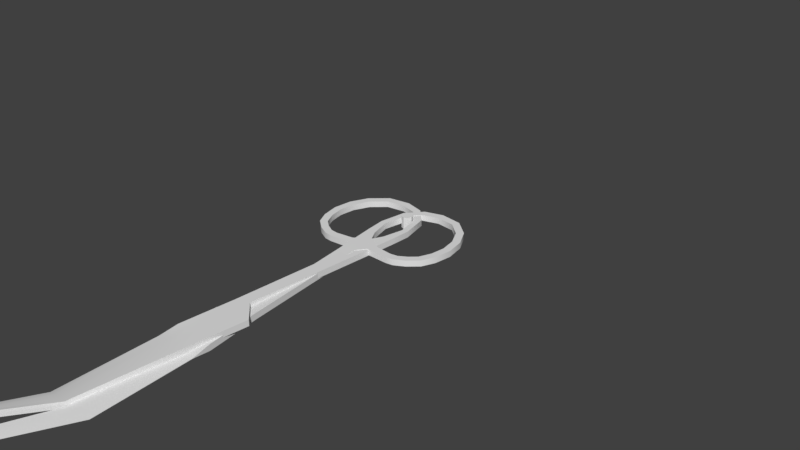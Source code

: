 # Source: Bandage_Scissors.blend  (saved by Blender 3.0.42; exported with 4.5.12 LTS)
import bpy
from mathutils import Matrix  # noqa: F401  (used for matrix-valued properties, if any)

bpy.ops.wm.read_factory_settings(use_empty=True)
scene = bpy.context.scene
scene.name = 'Scene'

# ---- collections
col_collection_1 = bpy.data.collections.new('Collection 1'); scene.collection.children.link(col_collection_1)

# ---- materials (node trees are filled in below, after node groups)
mat_scissors = bpy.data.materials.new('Scissors')
mat_scissors.alpha_threshold = 0.0
mat_scissors.use_transparent_shadow = False
mat_scissors.roughness = 0.5

# ---- material node trees

# ---- world
world_world = bpy.data.worlds.new('World'); scene.world = world_world
world_world.color = (0.05088, 0.05088, 0.05088)
world_world.use_sun_shadow = False
world_world.sun_shadow_jitter_overblur = 0.0
world_world.cycles.sampling_method = 'MANUAL'

# ---- meshes
me_plane = bpy.data.meshes.new('Plane')
me_plane.from_pydata([(0.01968, -0.05567, -0.0007593), (0.01735, -0.05567, -0.0007593), (0.01968, -0.05334, -0.0007593), (0.01735, -0.05334, -0.0007593), (0.02243, -0.05683, -0.0007593), (0.02305, -0.05458, -0.0007593), (0.0248, -0.05839, -0.0007593), (0.02661, -0.05691, -0.0007593), (0.02692, -0.06186, -0.0007593), (0.02893, -0.06067, -0.0007593), (0.02816, -0.06611, -0.0007593), (0.03048, -0.06587, -0.0007593), (0.02811, -0.07104, -0.0007593), (0.03034, -0.0717, -0.0007593), (0.02639, -0.07603, -0.0007593), (0.02836, -0.07727, -0.0007593), (0.02268, -0.0802, -0.0007593), (0.02391, -0.08218, -0.0007593), (0.01719, -0.08169, -0.0007593), (0.01735, -0.08402, -0.0007593), (0.0121, -0.08089, -0.0007593), (0.01151, -0.08315, -0.0007593), (0.00823, -0.07736, -0.0007593), (0.00667, -0.07909, -0.0007593), (0.005829, -0.07053, -0.0007593), (0.004067, -0.07109, -0.0007593), (0.006538, -0.06388, -0.0007593), (0.003729, -0.06477, -0.0007593), (0.007798, -0.06064, -0.0007593), (0.006021, -0.05921, -0.0007593), (0.0121, -0.057, -0.0007593), (0.01037, -0.05467, -0.0007593), (0.003403, -0.05087, -0.0007593), (0.005519, -0.05086, -0.0007593), (0.007765, -0.05205, -0.0007593), (0.001562, -0.01377, -4.921e-08), (0.003341, -0.01298, -4.935e-08), (0.005453, -0.01205, -4.951e-08), (-0.004938, -0.008748, -4.879e-08), (0.0001881, 0.002074, -4.775e-08), (0.005306, 0.005261, -4.816e-08), (0.00945, 0.06622, -0.0002646), (0.009797, 0.06575, -0.0005646), (0.01268, 0.06448, -0.001781), (0.01068, 0.06755, -0.0002794), (0.0118, 0.06775, -0.0005339), (0.01287, 0.06718, -0.001653), (-0.004899, 0.009198, -4.746e-08), (-0.002668, 0.01314, -4.766e-08), (0.005068, 0.01091, -0.0008748), (0.01968, -0.05567, -0.002634), (0.01735, -0.05567, -0.002633), (0.01968, -0.05334, -0.002634), (0.01735, -0.05334, -0.002634), (0.02243, -0.05683, -0.002634), (0.02305, -0.05458, -0.002634), (0.0248, -0.05839, -0.002634), (0.02661, -0.05691, -0.002634), (0.02692, -0.06186, -0.002634), (0.02893, -0.06067, -0.002634), (0.02816, -0.06611, -0.002634), (0.03048, -0.06587, -0.002634), (0.02811, -0.07104, -0.002634), (0.03034, -0.0717, -0.002634), (0.02639, -0.07603, -0.002634), (0.02836, -0.07727, -0.002634), (0.02268, -0.0802, -0.002634), (0.02391, -0.08218, -0.002634), (0.01719, -0.08169, -0.002634), (0.01735, -0.08402, -0.002634), (0.0121, -0.08089, -0.002633), (0.01151, -0.08315, -0.002634), (0.00823, -0.07736, -0.002634), (0.00667, -0.07909, -0.002634), (0.005829, -0.07053, -0.002634), (0.004067, -0.07109, -0.002634), (0.006538, -0.06388, -0.002633), (0.003729, -0.06477, -0.002634), (0.007798, -0.06064, -0.002634), (0.006021, -0.05921, -0.002634), (0.0121, -0.057, -0.002634), (0.01037, -0.05467, -0.002634), (0.003403, -0.05087, -0.002633), (0.005519, -0.05086, -0.002634), (0.007765, -0.05205, -0.002634), (0.001562, -0.01377, -0.001874), (0.003341, -0.01298, -0.001874), (0.005453, -0.01205, -0.001874), (-0.004938, -0.008748, -0.001874), (0.0001881, 0.002074, -0.001874), (0.005306, 0.005261, -0.001874), (0.00945, 0.06622, -0.002139), (0.009797, 0.06575, -0.002192), (0.01268, 0.06448, -0.001832), (0.01068, 0.06755, -0.002085), (0.01161, 0.06782, -0.002115), (0.01287, 0.06718, -0.001704), (-0.004899, 0.009198, -0.001874), (-0.002668, 0.01314, -0.001874), (0.005068, 0.01091, -0.0009996), (0.008194, -0.05694, -0.0007593), (0.009949, -0.05882, -0.0007593), (0.006642, -0.05145, -0.0007593), (0.004397, -0.01252, -4.943e-08), (0.002747, 0.003668, -4.795e-08), (0.01124, 0.06511, -0.0008828), (0.0123, 0.0675, -0.0008828), (0.00147, 0.01086, -0.0003765), (0.008194, -0.05694, -0.002634), (0.009949, -0.05882, -0.002634), (0.006642, -0.05145, -0.002634), (0.004397, -0.01252, -0.001874), (0.002747, 0.003668, -0.001874), (0.01124, 0.06511, -0.002016), (0.0123, 0.0675, -0.00207), (0.00147, 0.01086, -0.001498), (-0.004851, 0.04107, -0.0002417), (-0.003189, 0.04107, -0.0004031), (0.002246, 0.04107, -0.001449), (-0.004851, 0.04107, -0.002116), (-0.003189, 0.04107, -0.002154), (0.002246, 0.04107, -0.001537), (-0.0003363, 0.04107, -0.001878), (-0.0003363, 0.04107, -0.0007504), (0.01169, 0.06989, 0.0008661), (0.01269, 0.0695, 0.001504), (0.01323, 0.0693, -0.001478), (0.0117, 0.06988, -0.00422), (0.0125, 0.06958, -0.004494), (0.01323, 0.0693, -0.001794), (0.01337, 0.06924, 0.001201), (0.01322, 0.0693, -0.003975), (0.01385, 0.07543, 0.0009816), (0.01471, 0.07514, 0.001485), (0.01434, 0.0721, -0.001362), (0.01385, 0.07542, -0.004105), (0.01459, 0.07513, -0.004566), (0.01434, 0.0721, -0.001678), (0.01552, 0.07478, 0.001317), (0.01538, 0.07484, -0.004208), (0.01476, 0.07283, 0.002171), (0.01409, 0.07112, 0.002095), (0.01447, 0.07197, 0.002267), (0.01416, 0.07164, -0.001381), (0.01348, 0.06993, -0.001451), (0.01382, 0.07078, -0.001416), (0.01341, 0.07137, 0.002376), (0.01401, 0.0731, 0.002433), (0.01371, 0.07224, 0.002522), (0.0131, 0.07348, -0.004503), (0.01243, 0.07175, -0.004506), (0.01278, 0.07261, -0.004636), (0.01324, 0.07145, -0.005179), (0.0139, 0.07315, -0.005186), (0.01358, 0.07232, -0.005271), (0.01242, 0.07176, 0.001656), (0.01309, 0.07348, 0.001721), (0.01278, 0.07261, 0.0018), (0.01395, 0.07115, -0.004683), (0.01462, 0.07289, -0.004685), (0.01432, 0.07203, -0.004782), (0.01416, 0.07164, -0.001697), (0.01348, 0.06993, -0.001767), (0.01382, 0.07078, -0.001732), (0.01422, 0.07683, -0.001242), (0.016, 0.07629, -0.001426), (0.01525, 0.07703, -0.001428)], [], [(0, 2, 3, 1), (0, 4, 5, 2), (4, 6, 7, 5), (6, 8, 9, 7), (8, 10, 11, 9), (10, 12, 13, 11), (12, 14, 15, 13), (14, 16, 17, 15), (16, 18, 19, 17), (18, 20, 21, 19), (20, 22, 23, 21), (22, 24, 25, 23), (24, 26, 27, 25), (26, 28, 29, 27), (101, 30, 31, 100), (30, 1, 3, 31), (100, 102, 33, 29), (29, 33, 32, 27), (33, 36, 35, 32), (102, 103, 36, 33), (36, 39, 38, 35), (103, 104, 39, 36), (117, 42, 41, 116), (123, 105, 42, 117), (42, 45, 44, 41), (105, 106, 45, 42), (104, 107, 48, 39), (39, 48, 47, 38), (50, 51, 53, 52), (50, 52, 55, 54), (54, 55, 57, 56), (56, 57, 59, 58), (58, 59, 61, 60), (60, 61, 63, 62), (62, 63, 65, 64), (64, 65, 67, 66), (66, 67, 69, 68), (68, 69, 71, 70), (70, 71, 73, 72), (72, 73, 75, 74), (74, 75, 77, 76), (76, 77, 79, 78), (109, 108, 81, 80), (80, 81, 53, 51), (108, 79, 83, 110), (79, 77, 82, 83), (83, 82, 85, 86), (110, 83, 86, 111), (86, 85, 88, 89), (111, 86, 89, 112), (120, 119, 91, 92), (122, 120, 92, 113), (92, 91, 94, 95), (113, 92, 95, 114), (112, 89, 98, 115), (89, 88, 97, 98), (1, 51, 50, 0), (2, 52, 53, 3), (5, 55, 52, 2), (0, 50, 54, 4), (7, 57, 55, 5), (4, 54, 56, 6), (9, 59, 57, 7), (6, 56, 58, 8), (11, 61, 59, 9), (8, 58, 60, 10), (13, 63, 61, 11), (10, 60, 62, 12), (15, 65, 63, 13), (12, 62, 64, 14), (17, 67, 65, 15), (14, 64, 66, 16), (19, 69, 67, 17), (16, 66, 68, 18), (21, 71, 69, 19), (18, 68, 70, 20), (23, 73, 71, 21), (20, 70, 72, 22), (25, 75, 73, 23), (22, 72, 74, 24), (27, 77, 75, 25), (24, 74, 76, 26), (26, 76, 78, 28), (101, 109, 80, 30), (30, 80, 51, 1), (3, 53, 81, 31), (31, 81, 84, 34), (32, 82, 77, 27), (35, 85, 82, 32), (34, 84, 87, 37), (38, 88, 85, 35), (37, 87, 90, 40), (116, 119, 97, 47), (40, 90, 99, 49), (96, 114, 131), (44, 45, 125, 124), (44, 94, 91, 41), (43, 93, 96, 46), (47, 97, 88, 38), (118, 121, 93, 43), (114, 95, 128, 131), (28, 78, 109, 101), (90, 112, 115, 99), (93, 113, 114, 96), (121, 122, 113, 93), (87, 111, 112, 90), (84, 110, 111, 87), (81, 108, 110, 84), (78, 79, 108, 109), (40, 49, 107, 104), (43, 46, 106, 105), (118, 43, 105, 123), (37, 40, 104, 103), (34, 37, 103, 102), (31, 34, 102, 100), (28, 101, 100, 29), (49, 118, 123, 107), (99, 115, 122, 121), (49, 99, 121, 118), (41, 91, 119, 116), (115, 98, 120, 122), (98, 97, 119, 120), (107, 123, 117, 48), (48, 117, 116, 47), (140, 143, 134, 138), (143, 161, 137, 134), (46, 96, 129, 126), (45, 106, 130, 125), (94, 44, 124, 127), (95, 94, 127, 128), (46, 126, 130), (138, 165, 166, 133), (133, 166, 164, 132), (137, 139, 165), (156, 132, 164), (129, 131, 158, 162), (126, 129, 162, 144), (128, 127, 150, 152), (161, 159, 139, 137), (131, 128, 152, 158), (124, 125, 146, 155), (159, 153, 136, 139), (156, 147, 133, 132), (147, 140, 138, 133), (130, 126, 144, 141), (153, 149, 135, 136), (159, 161, 163, 160), (160, 163, 162, 158), (156, 149, 151, 157), (161, 143, 145, 163), (163, 145, 144, 162), (153, 159, 160, 154), (154, 160, 158, 152), (147, 156, 157, 148), (148, 157, 155, 146), (143, 140, 142, 145), (145, 142, 141, 144), (140, 147, 148, 142), (142, 148, 146, 141), (149, 153, 154, 151), (151, 154, 152, 150), (125, 130, 141, 146), (127, 124, 155, 150), (151, 150, 155, 157), (166, 165, 139, 136), (164, 166, 136, 135), (106, 46, 130), (129, 96, 131), (134, 137, 165), (138, 134, 165), (135, 149, 164), (149, 156, 164)])
me_plane.polygons.foreach_set('use_smooth', [True] * 172)
me_plane.materials.append(mat_scissors)
me_plane.use_remesh_preserve_volume = False
me_plane.use_remesh_preserve_attributes = False
me_plane.use_mirror_vertex_groups = False
me_plane.update()
me_plane_002 = bpy.data.meshes.new('Plane.002')
me_plane_002.from_pydata([(-0.01933, -0.05567, -0.0006968), (-0.01699, -0.05567, -0.0006968), (-0.01933, -0.05334, -0.0006968), (-0.01699, -0.05334, -0.0006968), (-0.02207, -0.05683, -0.0006968), (-0.02269, -0.05458, -0.0006968), (-0.02445, -0.05839, -0.0006968), (-0.02625, -0.05691, -0.0006968), (-0.02657, -0.06186, -0.0006968), (-0.02858, -0.06067, -0.0006968), (-0.0278, -0.06611, -0.0006968), (-0.03012, -0.06587, -0.0006968), (-0.02775, -0.07104, -0.0006968), (-0.02999, -0.0717, -0.0006968), (-0.02603, -0.07603, -0.0006968), (-0.028, -0.07727, -0.0006968), (-0.02233, -0.0802, -0.0006968), (-0.02355, -0.08218, -0.0006968), (-0.01683, -0.08169, -0.0006968), (-0.017, -0.08402, -0.0006968), (-0.01174, -0.08089, -0.0006968), (-0.01116, -0.08315, -0.0006968), (-0.007874, -0.07736, -0.0006968), (-0.006315, -0.07909, -0.0006968), (-0.005474, -0.07053, -0.0006968), (-0.003712, -0.07109, -0.0006968), (-0.006182, -0.06388, -0.0006968), (-0.003374, -0.06477, -0.0006968), (-0.007442, -0.06064, -0.0006968), (-0.005666, -0.05921, -0.0006968), (-0.01175, -0.057, -0.0006968), (-0.01001, -0.05467, -0.0006968), (-0.003047, -0.05087, -0.0006968), (-0.005164, -0.05086, -0.0006968), (-0.007409, -0.05205, -0.0006968), (-0.001206, -0.01377, -0.001218), (-0.002986, -0.01298, -0.001218), (-0.005097, -0.01205, -0.001218), (0.005293, -0.008748, -0.001218), (0.0001674, 0.002074, -0.001218), (-0.004951, 0.005261, -0.001218), (0.01772, 0.06176, -0.00146), (0.01662, 0.06203, -0.001575), (0.014, 0.06376, -0.001916), (0.01826, 0.06329, -0.00146), (0.01782, 0.06434, -0.001575), (0.01567, 0.06582, -0.001916), (0.005254, 0.009198, -0.001218), (0.003024, 0.01314, -0.001218), (-0.004713, 0.01091, -0.002093), (-0.01933, -0.05567, -0.002571), (-0.01699, -0.05567, -0.002571), (-0.01933, -0.05334, -0.002571), (-0.01699, -0.05334, -0.002571), (-0.02207, -0.05683, -0.002571), (-0.02269, -0.05458, -0.002571), (-0.02445, -0.05839, -0.002571), (-0.02625, -0.05691, -0.002571), (-0.02657, -0.06186, -0.002571), (-0.02858, -0.06067, -0.002571), (-0.0278, -0.06611, -0.002571), (-0.03012, -0.06587, -0.002571), (-0.02775, -0.07104, -0.002571), (-0.02999, -0.0717, -0.002571), (-0.02603, -0.07603, -0.002571), (-0.028, -0.07727, -0.002571), (-0.02233, -0.0802, -0.002571), (-0.02355, -0.08218, -0.002571), (-0.01683, -0.08169, -0.002571), (-0.017, -0.08402, -0.002571), (-0.01174, -0.08089, -0.002571), (-0.01116, -0.08315, -0.002571), (-0.007874, -0.07736, -0.002571), (-0.006315, -0.07909, -0.002571), (-0.005474, -0.07053, -0.002571), (-0.003712, -0.07109, -0.002571), (-0.006182, -0.06388, -0.002571), (-0.003374, -0.06477, -0.002571), (-0.007442, -0.06064, -0.002571), (-0.005666, -0.05921, -0.002571), (-0.01175, -0.057, -0.002571), (-0.01001, -0.05467, -0.002571), (-0.003047, -0.05087, -0.002571), (-0.005164, -0.05086, -0.002571), (-0.007409, -0.05205, -0.002571), (-0.001206, -0.01377, -0.003092), (-0.002986, -0.01298, -0.003092), (-0.005097, -0.01205, -0.003092), (0.005293, -0.008748, -0.003092), (0.0001674, 0.002074, -0.003092), (-0.004951, 0.005261, -0.003092), (0.01772, 0.06176, -0.003334), (0.01662, 0.06203, -0.003011), (0.014, 0.06376, -0.001968), (0.01826, 0.06329, -0.003334), (0.01782, 0.06434, -0.003011), (0.01567, 0.06582, -0.001968), (0.005254, 0.009198, -0.003092), (0.003024, 0.01314, -0.003092), (-0.004713, 0.01091, -0.002218), (-0.007838, -0.05694, -0.0006968), (-0.009594, -0.05882, -0.0006968), (-0.006287, -0.05145, -0.0006968), (-0.004041, -0.01252, -0.001218), (-0.002392, 0.003668, -0.001218), (0.01531, 0.06289, -0.001719), (0.01674, 0.06508, -0.001719), (-0.001115, 0.01086, -0.001594), (-0.007838, -0.05694, -0.002571), (-0.009594, -0.05882, -0.002571), (-0.006287, -0.05145, -0.002571), (-0.004041, -0.01252, -0.003092), (-0.002392, 0.003668, -0.003092), (0.01531, 0.06289, -0.002693), (0.01674, 0.06508, -0.002693), (-0.001115, 0.01086, -0.002716), (0.005206, 0.04107, -0.00146), (0.003544, 0.04107, -0.001517), (-0.00189, 0.04107, -0.002125), (0.005206, 0.04107, -0.003334), (0.003544, 0.04107, -0.003172), (-0.00189, 0.04107, -0.002213), (0.0006919, 0.04107, -0.002825), (0.0006919, 0.04107, -0.001778)], [], [(0, 1, 3, 2), (0, 2, 5, 4), (4, 5, 7, 6), (6, 7, 9, 8), (8, 9, 11, 10), (10, 11, 13, 12), (12, 13, 15, 14), (14, 15, 17, 16), (16, 17, 19, 18), (18, 19, 21, 20), (20, 21, 23, 22), (22, 23, 25, 24), (24, 25, 27, 26), (26, 27, 29, 28), (101, 100, 31, 30), (30, 31, 3, 1), (100, 29, 33, 102), (29, 27, 32, 33), (33, 32, 35, 36), (102, 33, 36, 103), (36, 35, 38, 39), (103, 36, 39, 104), (117, 116, 41, 42), (123, 117, 42, 105), (42, 41, 44, 45), (105, 42, 45, 106), (104, 39, 48, 107), (39, 38, 47, 48), (50, 52, 53, 51), (50, 54, 55, 52), (54, 56, 57, 55), (56, 58, 59, 57), (58, 60, 61, 59), (60, 62, 63, 61), (62, 64, 65, 63), (64, 66, 67, 65), (66, 68, 69, 67), (68, 70, 71, 69), (70, 72, 73, 71), (72, 74, 75, 73), (74, 76, 77, 75), (76, 78, 79, 77), (109, 80, 81, 108), (80, 51, 53, 81), (108, 110, 83, 79), (79, 83, 82, 77), (83, 86, 85, 82), (110, 111, 86, 83), (86, 89, 88, 85), (111, 112, 89, 86), (120, 92, 91, 119), (122, 113, 92, 120), (92, 95, 94, 91), (113, 114, 95, 92), (112, 115, 98, 89), (89, 98, 97, 88), (1, 0, 50, 51), (2, 3, 53, 52), (5, 2, 52, 55), (0, 4, 54, 50), (7, 5, 55, 57), (4, 6, 56, 54), (9, 7, 57, 59), (6, 8, 58, 56), (11, 9, 59, 61), (8, 10, 60, 58), (13, 11, 61, 63), (10, 12, 62, 60), (15, 13, 63, 65), (12, 14, 64, 62), (17, 15, 65, 67), (14, 16, 66, 64), (19, 17, 67, 69), (16, 18, 68, 66), (21, 19, 69, 71), (18, 20, 70, 68), (23, 21, 71, 73), (20, 22, 72, 70), (25, 23, 73, 75), (22, 24, 74, 72), (27, 25, 75, 77), (24, 26, 76, 74), (26, 28, 78, 76), (101, 30, 80, 109), (30, 1, 51, 80), (3, 31, 81, 53), (31, 34, 84, 81), (32, 27, 77, 82), (35, 32, 82, 85), (34, 37, 87, 84), (38, 35, 85, 88), (37, 40, 90, 87), (116, 47, 97, 119), (40, 49, 99, 90), (106, 45, 95, 114), (45, 44, 94, 95), (44, 41, 91, 94), (43, 46, 96, 93), (47, 38, 88, 97), (118, 43, 93, 121), (46, 106, 114, 96), (28, 101, 109, 78), (90, 99, 115, 112), (93, 96, 114, 113), (121, 93, 113, 122), (87, 90, 112, 111), (84, 87, 111, 110), (81, 84, 110, 108), (78, 109, 108, 79), (40, 104, 107, 49), (43, 105, 106, 46), (118, 123, 105, 43), (37, 103, 104, 40), (34, 102, 103, 37), (31, 100, 102, 34), (28, 29, 100, 101), (49, 107, 123, 118), (99, 121, 122, 115), (49, 118, 121, 99), (41, 116, 119, 91), (115, 122, 120, 98), (98, 120, 119, 97), (107, 48, 117, 123), (48, 47, 116, 117)])
me_plane_002.polygons.foreach_set('use_smooth', [True] * 124)
me_plane_002.materials.append(mat_scissors)
me_plane_002.use_remesh_preserve_volume = False
me_plane_002.use_remesh_preserve_attributes = False
me_plane_002.use_mirror_vertex_groups = False
me_plane_002.update()
me_cylinder_001 = bpy.data.meshes.new('Cylinder.001')
me_cylinder_001.from_pydata([(0.0, 0.00167, -0.001838), (0.0, 0.00167, 0.001838), (0.001181, 0.001181, -0.001838), (0.001181, 0.001181, 0.001838), (0.00167, -7.301e-11, -0.001838), (0.00167, -7.301e-11, 0.001838), (0.001181, -0.001181, -0.001838), (0.001181, -0.001181, 0.001838), (-1.46e-10, -0.00167, -0.001838), (-1.46e-10, -0.00167, 0.001838), (-0.001181, -0.001181, -0.001838), (-0.001181, -0.001181, 0.001838), (-0.00167, 1.992e-11, -0.001838), (-0.00167, 1.992e-11, 0.001838), (-0.001181, 0.001181, -0.001838), (-0.001181, 0.001181, 0.001838)], [], [(0, 1, 3, 2), (2, 3, 5, 4), (4, 5, 7, 6), (6, 7, 9, 8), (8, 9, 11, 10), (10, 11, 13, 12), (3, 1, 15, 13, 11, 9, 7, 5), (12, 13, 15, 14), (14, 15, 1, 0), (0, 2, 4, 6, 8, 10, 12, 14)])
me_cylinder_001.materials.append(mat_scissors)
me_cylinder_001.use_remesh_preserve_volume = False
me_cylinder_001.use_remesh_preserve_attributes = False
me_cylinder_001.use_mirror_vertex_groups = False
me_cylinder_001.update()
arm_armature_001 = bpy.data.armatures.new('Armature.001')  # bones are not reproduced

# ---- objects
ob_scissors = bpy.data.objects.new('Scissors', None)
ob_armature = bpy.data.objects.new('Armature', arm_armature_001)
ob_hand1 = bpy.data.objects.new('Hand1', me_plane)
ob_hand2 = bpy.data.objects.new('Hand2', me_plane_002)
ob_pin = bpy.data.objects.new('Pin', me_cylinder_001)

# ---- transforms, parenting, visibility, modifiers, constraints
ob_scissors.location = (0.0, 0.0, 0.0)
ob_scissors.empty_display_size = 0.02346
ob_scissors.empty_image_offset = (0.0, 0.0)
ob_scissors.lineart.crease_threshold = 0.0
ob_armature.parent = ob_scissors
ob_armature.location = (-2.405e-10, -3.078e-09, 0.0)
ob_armature.show_in_front = True
ob_armature.lineart.crease_threshold = 0.0
ob_hand1.parent = ob_armature
ob_hand1.matrix_parent_inverse = Matrix(((-0.9913, -0.1315, 1.189e-07, -9.313e-10), (0.1315, -0.9913, -9.322e-08, -0.07719), (1.301e-07, -7.677e-08, 1.0, 3.078e-09), (0.0, 0.0, 0.0, 1.0)))
ob_hand1.location = (3.033e-09, 1.274e-09, 2.547e-09)
ob_hand1.rotation_euler = (1.717e-08, 9.662e-08, 1.737e-07)
ob_hand1.lineart.crease_threshold = 0.0
_vg = ob_hand1.vertex_groups.new(name='Bone')
_m = ob_hand1.modifiers.new('EdgeSplit', 'EDGE_SPLIT')
_m.split_angle = 0.7156
ob_hand2.parent = ob_armature
ob_hand2.matrix_parent_inverse = Matrix(((-0.9929, 0.1188, -0.007431, 9.084e-10), (-0.1188, -0.9929, -0.000443, -0.07706), (-0.007431, 0.0004429, 1.0, 3.089e-09), (0.0, 0.0, 0.0, 1.0)))
ob_hand2.location = (1.839e-09, -1.274e-09, 1.285e-09)
ob_hand2.rotation_euler = (-1.637e-08, -1.453e-07, -3.484e-07)
ob_hand2.lineart.crease_threshold = 0.0
_vg = ob_hand2.vertex_groups.new(name='Bone2')
_m = ob_hand2.modifiers.new('EdgeSplit', 'EDGE_SPLIT')
_m.split_angle = 0.7156
ob_pin.parent = ob_scissors
ob_pin.location = (6.974e-10, -1.231e-08, -0.001576)
ob_pin.lineart.crease_threshold = 0.0

# ---- collection membership
col_collection_1.objects.link(ob_scissors)
col_collection_1.objects.link(ob_armature)
col_collection_1.objects.link(ob_hand1)
col_collection_1.objects.link(ob_hand2)
col_collection_1.objects.link(ob_pin)

# ---- scene / render settings (as saved in the file)
scene.frame_start = 1; scene.frame_end = 250; scene.frame_set(0)
scene.render.engine = 'BLENDER_EEVEE_NEXT'
scene.render.resolution_percentage = 50
scene.render.fps = 60
scene.render.dither_intensity = 0.0
scene.cycles.use_denoising = False
scene.cycles.samples = 128
scene.cycles.sampling_pattern = 'TABULATED_SOBOL'
scene.cycles.use_adaptive_sampling = False
scene.cycles.use_light_tree = False
scene.cycles.blur_glossy = 0.0
scene.cycles.sample_clamp_indirect = 0.0
scene.view_settings.view_transform = 'Standard'
bpy.context.view_layer.update()

# ---- added for rendering (the .blend has no active camera and no usable light): camera, sun
cam_auto = bpy.data.cameras.new('AutoCamera')
cam_auto.lens = 50.0
cam_auto.sensor_width = 36.0
cam_auto.clip_end = 1000.0
ob_auto_camera = bpy.data.objects.new('AutoCamera', cam_auto)
scene.collection.objects.link(ob_auto_camera)
ob_auto_camera.location = (0.185223, -0.225548, 0.146661)
ob_auto_camera.rotation_euler = (1.09748, -7.21219e-08, 0.694738)
scene.camera = ob_auto_camera
light_auto_sun = bpy.data.lights.new('AutoSun', 'SUN')
light_auto_sun.energy = 3.0
light_auto_sun.angle = 0.0523599
ob_auto_sun = bpy.data.objects.new('AutoSun', light_auto_sun)
scene.collection.objects.link(ob_auto_sun)
ob_auto_sun.rotation_euler = (0.872665, 0.174533, 0.523599)
bpy.context.view_layer.update()
